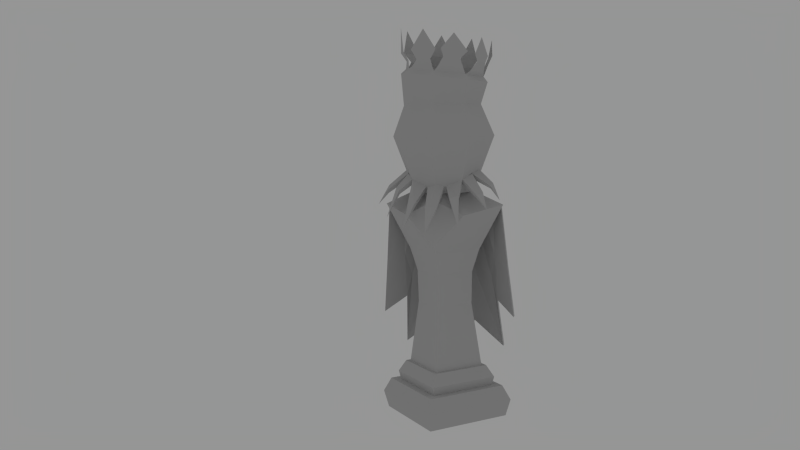 # Source: black_king.0.1.3.blend  (saved by Blender 2.63.0; exported with 4.5.12 LTS)
import bpy
from mathutils import Matrix  # noqa: F401  (used for matrix-valued properties, if any)

bpy.ops.wm.read_factory_settings(use_empty=True)
scene = bpy.context.scene
scene.name = 'Scene'

# ---- collections
col_collection_1 = bpy.data.collections.new('Collection 1'); scene.collection.children.link(col_collection_1)

# ---- materials (node trees are filled in below, after node groups)
mat_material = bpy.data.materials.new('Material')
mat_material.alpha_threshold = 0.0
mat_material.use_transparent_shadow = False
mat_material.diffuse_color = (0.5382, 0.5382, 0.5382, 1.0)
mat_material.roughness = 0.5
mat_material.specular_intensity = 0.0
mat_material.line_color = (0.0, 0.0, 0.0, 1.0)

# ---- material node trees

# ---- world
world_world = bpy.data.worlds.new('World'); scene.world = world_world
world_world.color = (0.3032, 0.3032, 0.3032)
world_world.use_sun_shadow = False
world_world.sun_shadow_jitter_overblur = 0.0
world_world.cycles.sampling_method = 'MANUAL'
world_world.cycles.sample_map_resolution = 256
world_world.light_settings.ao_factor = 0.3457

# ---- cameras
cam_camera = bpy.data.cameras.new('Camera')
cam_camera.clip_end = 100.0
cam_camera.lens = 35.0
cam_camera.sensor_width = 32.0
cam_camera.sensor_height = 18.0
cam_camera.ortho_scale = 7.314
cam_camera.dof.focus_distance = 0.0
cam_camera.dof.aperture_fstop = 128.0

# ---- meshes
me_cylinder_001 = bpy.data.meshes.new('Cylinder.001')
me_cylinder_001.from_pydata([(-0.2188, 0.497, 1.113), (-0.2588, 0.7045, -0.5857), (-0.4227, 0.3221, 1.011), (-0.6669, 0.6046, -0.8982), (-0.5978, 0.2203, 1.056), (-0.6141, 0.4457, -0.2368), (-0.7321, 0.07809, 1.04), (-0.866, 0.2386, -0.4185), (-0.866, 0.1651, -0.4185), (-0.7321, 0.02574, 1.041), (-0.6141, 0.3722, -0.2368), (-0.5978, 0.1689, 1.051), (-0.6669, 0.5311, -0.8982), (-0.4227, 0.2713, 1.0), (-0.2588, 0.631, -0.5857), (-0.2188, 0.4454, 1.103), (-0.2388, 0.6008, 0.2635), (-0.5448, 0.4634, 0.05614), (-0.6059, 0.333, 0.3588), (-0.7991, 0.1583, 0.2597), (-0.7991, 0.09539, 0.2604), (-0.6059, 0.2705, 0.356), (-0.5448, 0.4012, 0.05112), (-0.2388, 0.5382, 0.2588), (0.0, 0.6651, -1.009), (1.843e-08, 0.5655, 1.175), (0.2188, 0.497, 1.113), (0.2588, 0.7045, -0.5857), (0.4227, 0.3221, 1.011), (0.6669, 0.6046, -0.8982), (0.5978, 0.2203, 1.056), (0.6141, 0.4457, -0.2368), (0.7321, 0.07809, 1.04), (0.866, 0.2386, -0.4185), (1.843e-08, 0.6182, 1.179), (0.0, 0.7386, -1.009), (0.866, 0.1651, -0.4185), (0.7321, 0.02574, 1.041), (0.6141, 0.3722, -0.2368), (0.5978, 0.1689, 1.051), (0.6669, 0.5311, -0.8982), (0.4227, 0.2713, 1.0), (0.2588, 0.631, -0.5857), (0.2188, 0.4454, 1.103), (9.217e-09, 0.6153, 0.0828), (0.2388, 0.6008, 0.2635), (0.5448, 0.4634, 0.05614), (0.6059, 0.333, 0.3588), (0.7991, 0.1583, 0.2597), (9.217e-09, 0.6784, 0.08503), (0.7991, 0.09539, 0.2604), (0.6059, 0.2705, 0.356), (0.5448, 0.4012, 0.05112), (0.2388, 0.5382, 0.2588), (0.3407, -0.6762, 0.8126), (0.2046, -0.5252, 1.125), (0.2046, -0.5437, 1.172), (-0.3377, -0.7425, 0.7885), (0.6501, -0.2377, 1.301), (0.4451, 0.005759, 1.447), (0.4451, -0.02146, 1.515), (0.4112, -0.1583, 1.381), (0.4112, -0.1855, 1.449), (0.3147, -0.2973, 1.325), (0.3147, -0.3246, 1.393), (0.1073, -0.3322, 1.295), (0.1073, -0.3494, 1.338), (6.721e-08, -0.4641, 1.275), (6.342e-08, -0.4339, 1.337), (-0.1073, -0.3322, 1.295), (-0.1073, -0.3494, 1.338), (-0.3147, -0.2973, 1.325), (-0.3147, -0.3246, 1.393), (-0.4112, -0.1583, 1.381), (-0.4112, -0.1855, 1.449), (-0.4451, 0.005759, 1.447), (-0.4451, -0.02146, 1.515), (0.6667, -0.1578, 1.333), (0.3031, -0.4804, 1.197), (-0.07007, -0.6654, 1.073), (0.5185, -0.4136, 1.158), (0.5185, -0.43, 1.199), (0.5768, -0.3461, 1.232), (1.628e-07, -0.9548, 0.7942), (1.143e-07, -0.7206, 1.072), (0.6457, -0.4486, 1.026), (1.143e-07, -0.7071, 1.039), (-0.07007, -0.6542, 1.045), (0.07007, -0.6654, 1.073), (0.7714, -0.2763, 1.127), (0.07007, -0.6542, 1.045), (-0.3286, -0.5156, 1.109), (0.3031, -0.4618, 1.151), (-0.6202, -0.4539, 0.9199), (0.6667, -0.1445, 1.299), (0.5768, -0.3296, 1.191), (0.6501, -0.2245, 1.267), (-0.7899, -0.2514, 1.065), (-0.2392, -0.5731, 1.086), (-0.2392, -0.5563, 1.044), (-0.3286, -0.4987, 1.067), (-0.4757, -0.3631, 1.203), (-0.4757, -0.3808, 1.248), (-0.5386, -0.2902, 1.284), (-0.6575, -0.2344, 1.207), (-0.5386, -0.2725, 1.24), (-0.6808, -0.1217, 1.252), (-0.6808, -0.1404, 1.299), (-0.6575, -0.2531, 1.254), (0.001097, -0.4728, 0.4801), (-0.4547, -3.492e-08, 0.4801), (0.001097, 0.4728, 0.4801), (0.4569, 6.472e-08, 0.4801), (0.0009261, -0.3836, 1.229), (-0.3689, -2.784e-08, 1.229), (0.0009261, 0.3836, 1.229), (0.3707, 5.3e-08, 1.229), (-0.7623, -6.855e-08, 1.049), (0.001097, 0.6232, 0.9105), (0.7645, 9.835e-08, 1.049), (0.001097, -0.883, -1.46), (-0.8501, -7.814e-08, -1.46), (0.001097, 0.883, -1.46), (0.8523, 1.079e-07, -1.46), (0.7451, 9.622e-08, -1.28), (0.001097, 0.7718, -1.28), (-0.7429, -6.642e-08, -1.28), (0.001097, -0.7718, -1.28), (0.001097, -0.5542, -1.026), (-0.5332, -4.35e-08, -1.026), (0.001097, 0.5542, -1.026), (0.5354, 7.33e-08, -1.026), (0.4749, 6.669e-08, -1.026), (0.001097, 0.4915, -1.026), (-0.4727, -3.689e-08, -1.026), (0.001097, -0.4915, -1.026), (0.3607, 5.42e-08, 0.1857), (0.001097, 0.373, 0.1857), (-0.3585, -2.44e-08, 0.1857), (0.001097, -0.373, 0.1857), (0.6407, 8.481e-08, -1.173), (0.001097, 0.6635, -1.173), (-0.6385, -5.501e-08, -1.173), (0.001097, -0.6635, -1.173), (0.001097, -0.3625, -0.2236), (-0.3483, -2.33e-08, -0.2236), (0.001097, 0.3625, -0.2236), (0.3505, 5.31e-08, -0.2236), (0.001097, -0.632, -1.28), (-0.6082, -5.17e-08, -1.28), (0.001097, 0.632, -1.28), (0.6104, 8.15e-08, -1.28), (0.001097, -0.8146, -1.673), (-0.7842, -7.093e-08, -1.673), (0.001097, 0.8146, -1.673), (0.7864, 1.007e-07, -1.673), (0.001097, -0.3597, 1.371), (-0.3456, -2.3e-08, 1.371), (0.001097, 0.3597, 1.371), (0.3478, 5.28e-08, 1.371), (0.3436, 0.366, 2.304), (-0.009208, 0.5176, 2.304), (1.077e-08, 0.4003, 1.214), (2.155e-08, 0.6821, 1.915), (0.2729, 0.2831, 1.214), (0.4649, 0.4823, 1.915), (0.3859, -5.526e-09, 1.214), (0.6575, -1.622e-08, 1.915), (0.2729, -0.2831, 1.214), (0.4649, -0.4823, 1.915), (-2.155e-08, -0.4003, 1.214), (-3.591e-08, -0.6821, 1.915), (-0.2729, -0.2831, 1.214), (-0.4649, -0.4823, 1.915), (-0.3859, 1.675e-08, 1.214), (-0.6575, 2.173e-08, 1.915), (-0.2729, 0.2831, 1.214), (-0.4649, 0.4823, 1.915), (0.4898, -9.446e-09, 2.304), (0.3436, -0.366, 2.304), (-0.009208, -0.5176, 2.304), (-0.362, -0.366, 2.304), (-0.5082, 1.935e-08, 2.304), (-0.362, 0.366, 2.304), (0.4127, 0.4122, 2.591), (0.01819, 0.5829, 2.64), (0.5762, -1.457e-08, 2.57), (0.4127, -0.4122, 2.591), (0.01819, -0.5829, 2.64), (-0.3763, -0.4122, 2.688), (-0.5398, 2.259e-08, 2.709), (-0.3763, 0.4122, 2.688), (0.2488, 0.2547, 2.298), (0.003281, 0.3602, 2.298), (0.3505, -2.306e-09, 2.297), (0.2488, -0.2547, 2.298), (0.003281, -0.3602, 2.298), (-0.2422, -0.2547, 2.299), (-0.3439, 1.779e-08, 2.299), (-0.2422, 0.2547, 2.299), (0.3782, 0.3692, 2.657), (0.02477, 0.5221, 2.701), (0.5245, -9.613e-09, 2.639), (0.3782, -0.3692, 2.657), (0.02477, -0.5221, 2.701), (-0.3286, -0.3692, 2.745), (-0.475, 2.367e-08, 2.763), (-0.3286, 0.3692, 2.745), (0.2963, 0.4029, 2.769), (0.1242, 0.4799, 2.79), (0.3691, 0.3896, 2.862), (0.1172, 0.5024, 2.893), (0.2855, 0.4536, 3.151), (-0.02912, -0.4872, 2.841), (-0.2221, -0.4042, 2.851), (0.04847, -0.5206, 2.959), (-0.2997, -0.3708, 2.977), (-0.1234, -0.4457, 3.211), (0.4905, 0.2763, 2.788), (0.5632, 0.09294, 2.779), (0.5159, 0.3582, 2.891), (0.6288, 0.03621, 2.888), (0.5909, 0.2162, 3.1), (-0.3542, -0.2927, 2.85), (-0.4404, -0.07654, 2.852), (-0.4036, -0.3388, 2.957), (-0.5268, -0.03038, 2.959), (-0.4742, -0.1956, 3.262), (0.3228, -0.4045, 2.845), (0.1327, -0.4868, 2.868), (0.4114, -0.3804, 2.926), (0.1099, -0.5109, 2.964), (0.2583, -0.4457, 3.149), (0.5731, -0.1218, 2.801), (0.503, -0.273, 2.809), (0.5907, -0.05189, 2.883), (0.4855, -0.3173, 2.896), (0.5327, -0.1347, 3.109), (-0.04752, 0.4746, 2.815), (-0.2367, 0.3927, 2.839), (0.02623, 0.4919, 2.913), (-0.2629, 0.3668, 2.949), (-0.1162, 0.4606, 3.21), (-0.4319, 0.1086, 2.854), (-0.3717, 0.2606, 2.847), (-0.5142, 0.05456, 2.965), (-0.3885, 0.3431, 2.949), (-0.5009, 0.1846, 3.256), (0.07425, 0.501, 2.716), (0.3366, 0.3861, 2.68), (0.005131, -0.5078, 2.742), (-0.2821, -0.3836, 2.774), (0.4174, 0.3292, 2.689), (0.5319, 0.03998, 2.673), (-0.3351, -0.3455, 2.774), (-0.4629, -0.02373, 2.786), (0.3583, -0.3834, 2.717), (0.07099, -0.508, 2.757), (0.5345, -0.04809, 2.684), (0.4264, -0.3211, 2.699), (-0.2823, 0.381, 2.768), (-0.01143, 0.4984, 2.73), (-0.4528, 0.05431, 2.787), (-0.3497, 0.3149, 2.773), (0.001097, -0.4893, 1.137), (0.001097, -0.5403, 0.5666), (-0.3628, -0.4725, 0.9552), (0.365, -0.4725, 0.9552)], [], [(2, 4, 11, 13), (1, 35, 24, 14), (5, 3, 12, 10), (0, 2, 13, 15), (17, 2, 0, 16), (16, 0, 34, 49), (18, 4, 2, 17), (19, 6, 4, 18), (20, 21, 11, 9), (21, 22, 13, 11), (23, 44, 25, 15), (22, 23, 15, 13), (19, 7, 8, 20), (34, 0, 15, 25), (7, 5, 10, 8), (3, 1, 14, 12), (4, 6, 9, 11), (3, 17, 16, 1), (1, 16, 49, 35), (5, 18, 17, 3), (7, 19, 18, 5), (8, 10, 21, 20), (10, 12, 22, 21), (14, 24, 44, 23), (12, 14, 23, 22), (6, 19, 20, 9), (28, 41, 39, 30), (27, 42, 24, 35), (31, 38, 40, 29), (26, 43, 41, 28), (46, 45, 26, 28), (45, 49, 34, 26), (47, 46, 28, 30), (48, 47, 30, 32), (50, 37, 39, 51), (51, 39, 41, 52), (53, 43, 25, 44), (52, 41, 43, 53), (48, 50, 36, 33), (34, 25, 43, 26), (33, 36, 38, 31), (29, 40, 42, 27), (30, 39, 37, 32), (29, 27, 45, 46), (27, 35, 49, 45), (31, 29, 46, 47), (33, 31, 47, 48), (36, 50, 51, 38), (38, 51, 52, 40), (42, 53, 44, 24), (40, 52, 53, 42), (32, 37, 50, 48), (89, 77, 58), (87, 69, 67, 86), (70, 69, 87, 83, 79), (86, 67, 65, 90), (54, 55, 92), (85, 80, 95), (85, 95, 82), (85, 82, 81), (64, 63, 80, 81), (89, 96, 94), (57, 100, 99), (78, 64, 66, 56), (55, 65, 63, 92), (54, 92, 63, 64, 78), (66, 65, 55, 54, 56), (80, 63, 61, 95), (95, 61, 62, 82), (82, 62, 64, 81), (81, 80, 85), (77, 60, 62, 58), (96, 61, 59, 94), (89, 94, 59, 60, 77), (62, 61, 96, 89, 58), (54, 78, 56), (83, 84, 79), (83, 88, 84), (83, 86, 90), (72, 71, 100, 57, 91), (57, 99, 69, 70, 98), (100, 71, 69, 99), (98, 70, 72, 91), (105, 73, 71, 101), (93, 101, 71, 72, 102), (102, 72, 74, 103), (74, 73, 105, 93, 103), (83, 87, 86), (76, 75, 106, 97, 107), (97, 104, 73, 74, 108), (106, 75, 73, 104), (108, 74, 76, 107), (57, 98, 91), (93, 105, 101), (93, 102, 103), (97, 106, 104), (97, 108, 107), (88, 66, 68, 84), (83, 90, 65, 66, 88), (84, 68, 70, 79), (266, 117, 110, 109, 265), (117, 118, 111, 110), (118, 119, 112, 111), (139, 136, 112, 109), (159, 156, 113, 116), (114, 115, 118, 117), (115, 116, 119, 118), (145, 144, 139, 138), (146, 145, 138, 137), (136, 137, 111, 112), (138, 139, 109, 110), (147, 146, 137, 136), (134, 135, 144, 145), (137, 138, 110, 111), (144, 147, 136, 139), (128, 131, 132, 135), (132, 133, 146, 147), (133, 134, 145, 146), (135, 132, 147, 144), (140, 141, 130, 131), (130, 129, 134, 133), (131, 130, 133, 132), (129, 128, 135, 134), (151, 150, 141, 140), (142, 143, 128, 129), (143, 140, 131, 128), (141, 142, 129, 130), (124, 125, 150, 151), (148, 151, 140, 143), (150, 149, 142, 141), (149, 148, 143, 142), (123, 122, 125, 124), (125, 126, 149, 150), (126, 127, 148, 149), (127, 124, 151, 148), (155, 154, 122, 123), (120, 123, 124, 127), (122, 121, 126, 125), (121, 120, 127, 126), (152, 153, 154, 155), (152, 155, 123, 120), (154, 153, 121, 122), (153, 152, 120, 121), (159, 158, 157, 156), (158, 159, 116, 115), (157, 158, 115, 114), (156, 157, 114, 113), (171, 169, 179, 180), (162, 163, 165, 164), (169, 167, 178, 179), (164, 165, 167, 166), (173, 171, 180, 181), (166, 167, 169, 168), (175, 173, 181, 182), (168, 169, 171, 170), (177, 175, 182, 183), (170, 171, 173, 172), (167, 165, 160, 178), (161, 183, 191, 185), (172, 173, 175, 174), (163, 177, 183, 161), (176, 177, 163, 162), (174, 175, 177, 176), (165, 163, 161, 160), (162, 164, 166, 168, 170, 172, 174, 176), (188, 187, 195, 196), (180, 179, 187, 188), (181, 180, 188, 189), (182, 181, 189, 190), (183, 182, 190, 191), (160, 161, 185, 184), (178, 160, 184, 186), (179, 178, 186, 187), (192, 193, 199, 198, 197, 196, 195, 194), (186, 184, 192, 194), (191, 190, 198, 199), (189, 188, 196, 197), (187, 186, 194, 195), (185, 191, 199, 193), (184, 185, 193, 192), (190, 189, 197, 198), (204, 203, 187, 188), (202, 200, 184, 186), (207, 206, 190, 191), (205, 204, 188, 189), (203, 202, 186, 187), (201, 207, 191, 185), (200, 201, 185, 184), (206, 205, 189, 190), (249, 248, 201, 200), (210, 211, 209, 208), (251, 250, 204, 205), (212, 211, 210), (216, 215, 213, 214), (253, 252, 200, 202), (217, 215, 216), (221, 220, 218, 219), (255, 254, 205, 206), (222, 220, 221), (226, 225, 223, 224), (227, 225, 226), (257, 256, 203, 204), (231, 230, 228, 229), (259, 258, 202, 203), (232, 230, 231), (236, 235, 233, 234), (261, 260, 207, 201), (237, 235, 236), (240, 241, 239, 238), (263, 262, 206, 207), (242, 241, 240), (246, 245, 243, 244), (247, 245, 246), (208, 209, 248, 249), (214, 213, 250, 251), (219, 218, 252, 253), (224, 223, 254, 255), (229, 228, 256, 257), (234, 233, 258, 259), (238, 239, 260, 261), (244, 243, 262, 263), (264, 266, 265, 267), (119, 267, 265, 109, 112), (113, 114, 117, 266, 264), (116, 113, 264, 267, 119)])
_uv = me_cylinder_001.uv_layers.new(name='UVMap')
_uv.uv.foreach_set('vector', [0.753, 0.5005, 0.7229, 0.4908, 0.7229, 0.4899, 0.753, 0.4988, 0.7811, 0.2266, 0.8255, 0.1539, 0.8255, 0.1539, 0.7811, 0.2266, 0.7201, 0.2865, 0.7111, 0.173, 0.7111, 0.173, 0.7201, 0.2865, 0.788, 0.518, 0.753, 0.5005, 0.753, 0.4988, 0.788, 0.5164, 0.732, 0.3367, 0.753, 0.5005, 0.788, 0.518, 0.7845, 0.3723, 0.7845, 0.3723, 0.788, 0.518, 0.8255, 0.5295, 0.8255, 0.3417, 0.7215, 0.3887, 0.7229, 0.4908, 0.753, 0.5005, 0.732, 0.3367, 0.6884, 0.3717, 0.6999, 0.488, 0.7229, 0.4908, 0.7215, 0.3887, 0.6884, 0.3718, 0.7215, 0.3882, 0.7229, 0.4899, 0.6999, 0.4883, 0.7215, 0.3882, 0.732, 0.3359, 0.753, 0.4988, 0.7229, 0.4899, 0.7845, 0.3715, 0.8255, 0.3413, 0.8255, 0.5287, 0.788, 0.5164, 0.732, 0.3359, 0.7845, 0.3715, 0.788, 0.5164, 0.753, 0.4988, 0.6884, 0.3717, 0.6769, 0.2553, 0.6769, 0.2553, 0.6884, 0.3718, 0.8255, 0.5295, 0.788, 0.518, 0.788, 0.5164, 0.8255, 0.5287, 0.6769, 0.2553, 0.7201, 0.2865, 0.7201, 0.2865, 0.6769, 0.2553, 0.7111, 0.173, 0.7811, 0.2266, 0.7811, 0.2266, 0.7111, 0.173, 0.7229, 0.4908, 0.6999, 0.488, 0.6999, 0.4883, 0.7229, 0.4899, 0.7111, 0.173, 0.732, 0.3367, 0.7845, 0.3723, 0.7811, 0.2266, 0.7811, 0.2266, 0.7845, 0.3723, 0.8255, 0.3417, 0.8255, 0.1539, 0.7201, 0.2865, 0.7215, 0.3887, 0.732, 0.3367, 0.7111, 0.173, 0.6769, 0.2553, 0.6884, 0.3717, 0.7215, 0.3887, 0.7201, 0.2865, 0.6769, 0.2553, 0.7201, 0.2865, 0.7215, 0.3882, 0.6884, 0.3718, 0.7201, 0.2865, 0.7111, 0.173, 0.732, 0.3359, 0.7215, 0.3882, 0.7811, 0.2266, 0.8255, 0.1539, 0.8255, 0.3413, 0.7845, 0.3715, 0.7111, 0.173, 0.7811, 0.2266, 0.7845, 0.3715, 0.732, 0.3359, 0.6999, 0.488, 0.6884, 0.3717, 0.6884, 0.3718, 0.6999, 0.4883, 0.898, 0.5005, 0.898, 0.4988, 0.9281, 0.4899, 0.9281, 0.4908, 0.8699, 0.2266, 0.8699, 0.2266, 0.8255, 0.1539, 0.8255, 0.1539, 0.9309, 0.2865, 0.9309, 0.2865, 0.9399, 0.173, 0.9399, 0.173, 0.863, 0.518, 0.863, 0.5164, 0.898, 0.4988, 0.898, 0.5005, 0.919, 0.3367, 0.8665, 0.3723, 0.863, 0.518, 0.898, 0.5005, 0.8665, 0.3723, 0.8255, 0.3417, 0.8255, 0.5295, 0.863, 0.518, 0.9295, 0.3887, 0.919, 0.3367, 0.898, 0.5005, 0.9281, 0.4908, 0.9626, 0.3717, 0.9295, 0.3887, 0.9281, 0.4908, 0.9511, 0.488, 0.9626, 0.3718, 0.9511, 0.4883, 0.9281, 0.4899, 0.9295, 0.3882, 0.9295, 0.3882, 0.9281, 0.4899, 0.898, 0.4988, 0.919, 0.3359, 0.8665, 0.3715, 0.863, 0.5164, 0.8255, 0.5287, 0.8255, 0.3413, 0.919, 0.3359, 0.898, 0.4988, 0.863, 0.5164, 0.8665, 0.3715, 0.9626, 0.3717, 0.9626, 0.3718, 0.9741, 0.2553, 0.9741, 0.2553, 0.8255, 0.5295, 0.8255, 0.5287, 0.863, 0.5164, 0.863, 0.518, 0.9741, 0.2553, 0.9741, 0.2553, 0.9309, 0.2865, 0.9309, 0.2865, 0.9399, 0.173, 0.9399, 0.173, 0.8699, 0.2266, 0.8699, 0.2266, 0.9281, 0.4908, 0.9281, 0.4899, 0.9511, 0.4883, 0.9511, 0.488, 0.9399, 0.173, 0.8699, 0.2266, 0.8665, 0.3723, 0.919, 0.3367, 0.8699, 0.2266, 0.8255, 0.1539, 0.8255, 0.3417, 0.8665, 0.3723, 0.9309, 0.2865, 0.9399, 0.173, 0.919, 0.3367, 0.9295, 0.3887, 0.9741, 0.2553, 0.9309, 0.2865, 0.9295, 0.3887, 0.9626, 0.3717, 0.9741, 0.2553, 0.9626, 0.3718, 0.9295, 0.3882, 0.9309, 0.2865, 0.9309, 0.2865, 0.9295, 0.3882, 0.919, 0.3359, 0.9399, 0.173, 0.8699, 0.2266, 0.8665, 0.3715, 0.8255, 0.3413, 0.8255, 0.1539, 0.9399, 0.173, 0.919, 0.3359, 0.8665, 0.3715, 0.8699, 0.2266, 0.9511, 0.488, 0.9511, 0.4883, 0.9626, 0.3718, 0.9626, 0.3717, 0.4687, 0.8782, 0.4233, 0.938, 0.4204, 0.9324, 0.2946, 0.8879, 0.2881, 0.9315, 0.3069, 0.928, 0.3069, 0.8867, 0.2881, 0.939, 0.2881, 0.9315, 0.2946, 0.8879, 0.3069, 0.844, 0.2946, 0.8927, 0.3069, 0.8867, 0.3069, 0.928, 0.3256, 0.9315, 0.3191, 0.8879, 0.3664, 0.8472, 0.3426, 0.9018, 0.3598, 0.9062, 0.428, 0.8833, 0.3974, 0.9075, 0.4076, 0.9134, 0.428, 0.8833, 0.4076, 0.9134, 0.4076, 0.9205, 0.428, 0.8833, 0.4076, 0.9205, 0.3974, 0.9147, 0.3618, 0.9486, 0.3618, 0.9368, 0.3974, 0.9075, 0.3974, 0.9147, 0.4687, 0.8782, 0.4204, 0.9267, 0.4233, 0.9322, 0.2479, 0.843, 0.2495, 0.8916, 0.2651, 0.8876, 0.3598, 0.9143, 0.3618, 0.9486, 0.3256, 0.939, 0.3426, 0.9099, 0.3426, 0.9018, 0.3256, 0.9315, 0.3618, 0.9368, 0.3598, 0.9062, 0.3664, 0.8472, 0.3598, 0.9062, 0.3618, 0.9368, 0.3618, 0.9486, 0.3598, 0.9143, 0.3256, 0.939, 0.3256, 0.9315, 0.3426, 0.9018, 0.3664, 0.8472, 0.3426, 0.9099, 0.3974, 0.9075, 0.3618, 0.9368, 0.3787, 0.9465, 0.4076, 0.9134, 0.4076, 0.9134, 0.3787, 0.9465, 0.3787, 0.9583, 0.4076, 0.9205, 0.4076, 0.9205, 0.3787, 0.9583, 0.3618, 0.9486, 0.3974, 0.9147, 0.3974, 0.9147, 0.3974, 0.9075, 0.428, 0.8833, 0.4233, 0.938, 0.3846, 0.9698, 0.3787, 0.9583, 0.4204, 0.9324, 0.4204, 0.9267, 0.3787, 0.9465, 0.3846, 0.958, 0.4233, 0.9322, 0.4687, 0.8782, 0.4233, 0.9322, 0.3846, 0.958, 0.3846, 0.9698, 0.4233, 0.938, 0.3787, 0.9583, 0.3787, 0.9465, 0.4204, 0.9267, 0.4687, 0.8782, 0.4204, 0.9324, 0.3664, 0.8472, 0.3598, 0.9143, 0.3426, 0.9099, 0.3069, 0.844, 0.3069, 0.8926, 0.2946, 0.8927, 0.3069, 0.844, 0.3191, 0.8927, 0.3069, 0.8926, 0.3069, 0.844, 0.3069, 0.8867, 0.3191, 0.8879, 0.2519, 0.9486, 0.2519, 0.9368, 0.2495, 0.8916, 0.2479, 0.843, 0.2495, 0.8989, 0.2479, 0.843, 0.2651, 0.8876, 0.2881, 0.9315, 0.2881, 0.939, 0.2651, 0.8949, 0.2495, 0.8916, 0.2519, 0.9368, 0.2881, 0.9315, 0.2651, 0.8876, 0.2651, 0.8949, 0.2881, 0.939, 0.2519, 0.9486, 0.2495, 0.8989, 0.2128, 0.9218, 0.2351, 0.9465, 0.2519, 0.9368, 0.2238, 0.9155, 0.1898, 0.8619, 0.2238, 0.9155, 0.2519, 0.9368, 0.2519, 0.9486, 0.2238, 0.9232, 0.2238, 0.9232, 0.2519, 0.9486, 0.2351, 0.9583, 0.2128, 0.9295, 0.2351, 0.9583, 0.2351, 0.9465, 0.2128, 0.9218, 0.1898, 0.8619, 0.2128, 0.9295, 0.3069, 0.844, 0.2946, 0.8879, 0.3069, 0.8867, 0.2292, 0.9698, 0.2292, 0.958, 0.188, 0.924, 0.1419, 0.8652, 0.188, 0.9322, 0.1419, 0.8652, 0.1921, 0.9161, 0.2351, 0.9465, 0.2351, 0.9583, 0.1921, 0.9243, 0.188, 0.924, 0.2292, 0.958, 0.2351, 0.9465, 0.1921, 0.9161, 0.1921, 0.9243, 0.2351, 0.9583, 0.2292, 0.9698, 0.188, 0.9322, 0.2479, 0.843, 0.2651, 0.8949, 0.2495, 0.8989, 0.1898, 0.8619, 0.2128, 0.9218, 0.2238, 0.9155, 0.1898, 0.8619, 0.2238, 0.9232, 0.2128, 0.9295, 0.1419, 0.8652, 0.188, 0.924, 0.1921, 0.9161, 0.1419, 0.8652, 0.1921, 0.9243, 0.188, 0.9322, 0.3191, 0.8927, 0.3256, 0.939, 0.3069, 0.9387, 0.3069, 0.8926, 0.3069, 0.844, 0.3191, 0.8879, 0.3256, 0.9315, 0.3256, 0.939, 0.3191, 0.8927, 0.3069, 0.8926, 0.3069, 0.9387, 0.2881, 0.939, 0.2946, 0.8927, 0.1209, 0.4663, 0.05115, 0.4826, 0.1049, 0.3833, 0.1845, 0.3833, 0.1845, 0.3984, 0.3869, 0.4936, 0.5202, 0.4695, 0.5202, 0.3943, 0.4406, 0.3943, 0.5202, 0.4695, 0.6535, 0.4936, 0.5998, 0.3943, 0.5202, 0.3943, 0.1845, 0.3319, 0.2473, 0.3319, 0.264, 0.3833, 0.1845, 0.3833, 0.7483, 0.8076, 0.8221, 0.7968, 0.8218, 0.7773, 0.744, 0.7876, 0.4556, 0.5251, 0.5202, 0.5251, 0.5202, 0.4695, 0.3869, 0.4936, 0.5202, 0.5251, 0.5848, 0.5251, 0.6535, 0.4936, 0.5202, 0.4695, 0.1234, 0.2605, 0.1845, 0.2605, 0.1845, 0.3319, 0.1217, 0.3319, 0.5202, 0.2714, 0.4592, 0.2714, 0.4574, 0.3429, 0.5202, 0.3429, 0.583, 0.3429, 0.5202, 0.3429, 0.5202, 0.3943, 0.5998, 0.3943, 0.1217, 0.3319, 0.1845, 0.3319, 0.1845, 0.3833, 0.1049, 0.3833, 0.5812, 0.2714, 0.5202, 0.2714, 0.5202, 0.3429, 0.583, 0.3429, 0.1017, 0.1204, 0.1845, 0.1204, 0.1845, 0.2605, 0.1234, 0.2605, 0.5202, 0.3429, 0.4574, 0.3429, 0.4406, 0.3943, 0.5202, 0.3943, 0.1845, 0.2605, 0.2455, 0.2605, 0.2473, 0.3319, 0.1845, 0.3319, 0.1845, 0.1204, 0.2778, 0.1204, 0.2672, 0.1204, 0.1845, 0.1204, 0.603, 0.1313, 0.5202, 0.1313, 0.5202, 0.2714, 0.5812, 0.2714, 0.5202, 0.1313, 0.4375, 0.1313, 0.4592, 0.2714, 0.5202, 0.2714, 0.1845, 0.1204, 0.2672, 0.1204, 0.2455, 0.2605, 0.1845, 0.2605, 0.6319, 0.1056, 0.5202, 0.1056, 0.5202, 0.1313, 0.6135, 0.1313, 0.5202, 0.1313, 0.4269, 0.1313, 0.4375, 0.1313, 0.5202, 0.1313, 0.6135, 0.1313, 0.5202, 0.1313, 0.5202, 0.1313, 0.603, 0.1313, 0.09116, 0.1204, 0.1845, 0.1204, 0.1845, 0.1204, 0.1017, 0.1204, 0.6266, 0.08701, 0.5202, 0.08701, 0.5202, 0.1056, 0.6319, 0.1056, 0.07277, 0.09463, 0.1845, 0.09463, 0.1845, 0.1204, 0.09116, 0.1204, 0.1845, 0.09463, 0.2962, 0.09463, 0.2778, 0.1204, 0.1845, 0.1204, 0.5202, 0.1056, 0.4085, 0.1056, 0.4269, 0.1313, 0.5202, 0.1313, 0.6501, 0.08701, 0.5202, 0.08701, 0.5202, 0.08701, 0.6266, 0.08701, 0.1845, 0.07605, 0.2909, 0.07605, 0.2962, 0.09463, 0.1845, 0.09463, 0.5202, 0.08701, 0.4138, 0.08701, 0.4085, 0.1056, 0.5202, 0.1056, 0.07807, 0.07605, 0.1845, 0.07605, 0.1845, 0.09463, 0.07277, 0.09463, 0.6689, 0.05556, 0.5202, 0.05556, 0.5202, 0.08701, 0.6501, 0.08701, 0.5202, 0.08701, 0.3903, 0.08701, 0.4138, 0.08701, 0.5202, 0.08701, 0.05454, 0.07605, 0.1845, 0.07605, 0.1845, 0.07605, 0.07807, 0.07605, 0.1845, 0.07605, 0.3144, 0.07605, 0.2909, 0.07605, 0.1845, 0.07605, 0.6573, 0.01839, 0.5202, 0.01839, 0.5202, 0.05556, 0.6689, 0.05556, 0.1845, 0.0446, 0.3331, 0.0446, 0.3144, 0.07605, 0.1845, 0.07605, 0.5202, 0.05556, 0.3716, 0.05556, 0.3903, 0.08701, 0.5202, 0.08701, 0.03582, 0.0446, 0.1845, 0.0446, 0.1845, 0.07605, 0.05454, 0.07605, 0.7571, 0.893, 0.7571, 0.6981, 0.952, 0.6981, 0.952, 0.893, 0.1845, 0.007432, 0.3216, 0.007432, 0.3331, 0.0446, 0.1845, 0.0446, 0.5202, 0.01839, 0.3831, 0.01839, 0.3716, 0.05556, 0.5202, 0.05556, 0.04733, 0.007432, 0.1845, 0.007432, 0.1845, 0.0446, 0.03582, 0.0446, 0.8337, 0.833, 0.7476, 0.833, 0.7476, 0.7469, 0.8337, 0.7469, 0.6772, 0.8279, 0.7483, 0.8076, 0.744, 0.7876, 0.6699, 0.811, 0.892, 0.8062, 0.9568, 0.8279, 0.9651, 0.8104, 0.8963, 0.7882, 0.8221, 0.7968, 0.892, 0.8062, 0.8963, 0.7882, 0.8218, 0.7773, 0.1761, 0.6586, 0.2573, 0.6586, 0.2361, 0.7265, 0.1745, 0.7265, 0.4915, 0.5623, 0.4915, 0.6847, 0.4103, 0.6847, 0.4439, 0.5623, 0.2573, 0.6586, 0.2909, 0.6586, 0.2616, 0.7265, 0.2361, 0.7265, 0.4439, 0.5623, 0.4103, 0.6847, 0.3767, 0.6847, 0.4241, 0.5623, 0.09492, 0.6586, 0.1761, 0.6586, 0.1745, 0.7265, 0.1129, 0.7265, 0.2435, 0.5361, 0.2909, 0.6586, 0.2573, 0.6586, 0.2238, 0.5361, 0.06129, 0.6586, 0.09492, 0.6586, 0.1129, 0.7265, 0.08736, 0.7265, 0.2238, 0.5361, 0.2573, 0.6586, 0.1761, 0.6586, 0.1761, 0.5361, 0.5727, 0.6847, 0.6063, 0.6847, 0.5803, 0.7527, 0.5547, 0.7527, 0.1761, 0.5361, 0.1761, 0.6586, 0.09492, 0.6586, 0.1285, 0.5361, 0.3767, 0.6847, 0.4103, 0.6847, 0.4315, 0.7527, 0.406, 0.7527, 0.4931, 0.7527, 0.5547, 0.7527, 0.5572, 0.8197, 0.4883, 0.8112, 0.1285, 0.5361, 0.09492, 0.6586, 0.06129, 0.6586, 0.1087, 0.5361, 0.4915, 0.6847, 0.5727, 0.6847, 0.5547, 0.7527, 0.4931, 0.7527, 0.5392, 0.5623, 0.5727, 0.6847, 0.4915, 0.6847, 0.4915, 0.5623, 0.5589, 0.5623, 0.6063, 0.6847, 0.5727, 0.6847, 0.5392, 0.5623, 0.4103, 0.6847, 0.4915, 0.6847, 0.4931, 0.7527, 0.4315, 0.7527, 0.9209, 0.7599, 0.9209, 0.8118, 0.8842, 0.8484, 0.8324, 0.8484, 0.7958, 0.8118, 0.7958, 0.7599, 0.8324, 0.7233, 0.8842, 0.7233, 0.7145, 0.7523, 0.7814, 0.6819, 0.8127, 0.7434, 0.7841, 0.7718, 0.1745, 0.7265, 0.2361, 0.7265, 0.2482, 0.7765, 0.1793, 0.785, 0.1129, 0.7265, 0.1745, 0.7265, 0.1793, 0.785, 0.1104, 0.7935, 0.08736, 0.7265, 0.1129, 0.7265, 0.1104, 0.7935, 0.08185, 0.7971, 0.5547, 0.7527, 0.5803, 0.7527, 0.5858, 0.8233, 0.5572, 0.8197, 0.4315, 0.7527, 0.4931, 0.7527, 0.4883, 0.8112, 0.4194, 0.8027, 0.406, 0.7527, 0.4315, 0.7527, 0.4194, 0.8027, 0.3909, 0.7992, 0.2361, 0.7265, 0.2616, 0.7265, 0.2767, 0.773, 0.2482, 0.7765, 0.8833, 0.7726, 0.8828, 0.8124, 0.8539, 0.8386, 0.8138, 0.839, 0.7852, 0.8109, 0.7841, 0.7718, 0.8127, 0.7434, 0.8538, 0.745, 0.8802, 0.6819, 0.9487, 0.7523, 0.8833, 0.7726, 0.8538, 0.745, 0.8754, 0.9108, 0.7851, 0.9088, 0.8138, 0.839, 0.8539, 0.8386, 0.7191, 0.8469, 0.7145, 0.7523, 0.7841, 0.7718, 0.7852, 0.8109, 0.7814, 0.6819, 0.8802, 0.6819, 0.8538, 0.745, 0.8127, 0.7434, 0.9447, 0.8482, 0.8754, 0.9108, 0.8539, 0.8386, 0.8828, 0.8124, 0.9487, 0.7523, 0.9447, 0.8482, 0.8828, 0.8124, 0.8833, 0.7726, 0.7851, 0.9088, 0.7191, 0.8469, 0.7852, 0.8109, 0.8138, 0.839, 0.7532, 0.8293, 0.8113, 0.7946, 0.822, 0.8047, 0.7572, 0.8434, 0.9355, 0.8547, 0.8892, 0.8055, 0.8969, 0.7929, 0.9486, 0.8479, 0.7589, 0.8055, 0.7125, 0.8547, 0.6996, 0.8479, 0.7514, 0.793, 0.6856, 0.8289, 0.7532, 0.8293, 0.7572, 0.8434, 0.6817, 0.843, 0.8113, 0.7946, 0.8429, 0.7349, 0.8573, 0.738, 0.822, 0.8047, 0.8241, 0.7874, 0.7589, 0.8055, 0.7514, 0.793, 0.8241, 0.7727, 0.8892, 0.8055, 0.8241, 0.7874, 0.8241, 0.7727, 0.8969, 0.7929, 0.6279, 0.7937, 0.6856, 0.8289, 0.6817, 0.843, 0.6172, 0.8037, 0.8762, 0.8067, 0.8291, 0.8079, 0.8077, 0.7993, 0.8833, 0.7993, 0.8804, 0.8064, 0.835, 0.8069, 0.839, 0.7907, 0.87, 0.7903, 0.8746, 0.8373, 0.8205, 0.8374, 0.8151, 0.8294, 0.8827, 0.8294, 0.8594, 0.8505, 0.835, 0.8069, 0.8804, 0.8064, 0.8816, 0.8706, 0.8164, 0.8741, 0.8289, 0.853, 0.865, 0.851, 0.8266, 0.8074, 0.8267, 0.8598, 0.8189, 0.8695, 0.8189, 0.8015, 0.8527, 0.9126, 0.8164, 0.8741, 0.8816, 0.8706, 0.866, 0.8021, 0.8649, 0.8594, 0.8458, 0.8476, 0.8459, 0.8144, 0.8725, 0.7477, 0.816, 0.7481, 0.8091, 0.7394, 0.8773, 0.7394, 0.9008, 0.8336, 0.8649, 0.8594, 0.866, 0.8021, 0.8768, 0.7786, 0.8227, 0.7804, 0.8256, 0.76, 0.8636, 0.7587, 0.8507, 0.8289, 0.8227, 0.7804, 0.8768, 0.7786, 0.8269, 0.8901, 0.8745, 0.8625, 0.8839, 0.8681, 0.8259, 0.9027, 0.8105, 0.8583, 0.8601, 0.8287, 0.8558, 0.8495, 0.8246, 0.8682, 0.8809, 0.8547, 0.9045, 0.8106, 0.9156, 0.8083, 0.8839, 0.8681, 0.8141, 0.8162, 0.8601, 0.8287, 0.8105, 0.8583, 0.851, 0.8358, 0.8724, 0.7922, 0.8803, 0.8089, 0.8676, 0.8343, 0.8757, 0.8094, 0.826, 0.81, 0.814, 0.8013, 0.8843, 0.8013, 0.8303, 0.7922, 0.8724, 0.7922, 0.851, 0.8358, 0.8778, 0.8397, 0.8249, 0.8396, 0.8325, 0.8223, 0.8671, 0.8224, 0.8896, 0.7625, 0.8443, 0.7634, 0.8274, 0.7543, 0.901, 0.7543, 0.8486, 0.885, 0.8249, 0.8396, 0.8778, 0.8397, 0.8905, 0.7926, 0.8396, 0.7942, 0.8534, 0.7745, 0.8798, 0.7741, 0.8588, 0.8417, 0.8396, 0.7942, 0.8905, 0.7926, 0.87, 0.7903, 0.839, 0.7907, 0.8313, 0.7783, 0.8785, 0.777, 0.865, 0.851, 0.8289, 0.853, 0.8205, 0.8374, 0.8746, 0.8373, 0.8459, 0.8144, 0.8458, 0.8476, 0.8267, 0.8598, 0.8266, 0.8074, 0.8636, 0.7587, 0.8256, 0.76, 0.816, 0.7481, 0.8725, 0.7477, 0.8246, 0.8682, 0.8558, 0.8495, 0.8745, 0.8625, 0.8269, 0.8901, 0.8676, 0.8343, 0.8803, 0.8089, 0.9045, 0.8106, 0.8809, 0.8547, 0.8671, 0.8224, 0.8325, 0.8223, 0.826, 0.81, 0.8757, 0.8094, 0.8798, 0.7741, 0.8534, 0.7745, 0.8443, 0.7634, 0.8896, 0.7625, 0.1845, 0.4981, 0.1209, 0.4663, 0.1845, 0.3984, 0.248, 0.4663, 0.3178, 0.4826, 0.248, 0.4663, 0.1845, 0.3984, 0.1845, 0.3833, 0.264, 0.3833, 0.1844, 0.5142, 0.1199, 0.5142, 0.05115, 0.4826, 0.1209, 0.4663, 0.1845, 0.4981, 0.249, 0.5142, 0.1844, 0.5142, 0.1845, 0.4981, 0.248, 0.4663, 0.3178, 0.4826])
me_cylinder_001.materials.append(mat_material)
me_cylinder_001.use_remesh_preserve_volume = False
me_cylinder_001.use_remesh_preserve_attributes = False
me_cylinder_001.use_mirror_vertex_groups = False
me_cylinder_001.update()

# ---- objects
ob_cylinder_001 = bpy.data.objects.new('Cylinder.001', me_cylinder_001)
ob_camera = bpy.data.objects.new('Camera', cam_camera)

# ---- transforms, parenting, visibility, modifiers, constraints
ob_cylinder_001.location = (-0.001138, -1.49e-08, 1.672)
ob_cylinder_001.lineart.crease_threshold = 0.0
_vg = ob_cylinder_001.vertex_groups.new(name='cape')
_vg = ob_cylinder_001.vertex_groups.new(name='barbe')
_vg = ob_cylinder_001.vertex_groups.new(name='head')
ob_camera.location = (2.648, -10.82, 3.766)
ob_camera.rotation_euler = (1.454, 0.01699, 0.2887)
ob_camera.lock_rotations_4d = False
ob_camera.empty_display_type = 'ARROWS'
ob_camera.color = (0.0, 0.0, 0.0, 0.0)
ob_camera.display_type = 'WIRE'
ob_camera.lineart.crease_threshold = 0.0

# ---- collection membership
col_collection_1.objects.link(ob_cylinder_001)
col_collection_1.objects.link(ob_camera)

# ---- scene / render settings (as saved in the file)
scene.camera = ob_camera
scene.frame_start = 1; scene.frame_end = 157; scene.frame_set(1)
scene.render.engine = 'BLENDER_EEVEE_NEXT'
scene.render.image_settings.color_mode = 'RGB'
scene.render.image_settings.compression = 90
scene.render.resolution_x = 1280
scene.render.resolution_y = 720
scene.render.dither_intensity = 0.0
scene.render.bake_margin = 2
scene.render.bake_bias = 0.0
scene.cycles.use_denoising = False
scene.cycles.samples = 10
scene.cycles.sampling_pattern = 'TABULATED_SOBOL'
scene.cycles.light_sampling_threshold = 0.0
scene.cycles.use_adaptive_sampling = False
scene.cycles.use_light_tree = False
scene.cycles.blur_glossy = 0.0
scene.cycles.volume_bounces = 1
scene.cycles.pixel_filter_type = 'GAUSSIAN'
scene.cycles.sample_clamp_indirect = 0.0
scene.view_settings.view_transform = 'Standard'
bpy.context.view_layer.update()
